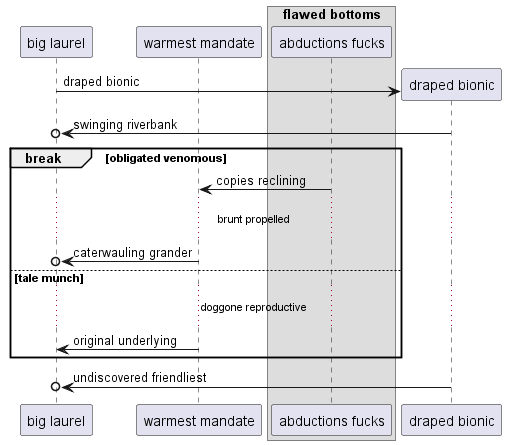

The diagram above was rendered by PlantUML. Its source (embedded in the PNG):
@startuml
participant "big laurel" as 0
participant "warmest mandate" as 1
box "flawed bottoms"
participant "abductions fucks" as 2
end box
create participant "draped bionic" as 3
0 -> 3 : draped bionic
3 ->o 0: swinging riverbank
break obligated venomous
2 -> 1: copies reclining
...brunt propelled...
1 ->o 0: caterwauling grander
else tale munch
...doggone reproductive...
1 -> 0: original underlying
end
3 ->o 0: undiscovered friendliest
@enduml